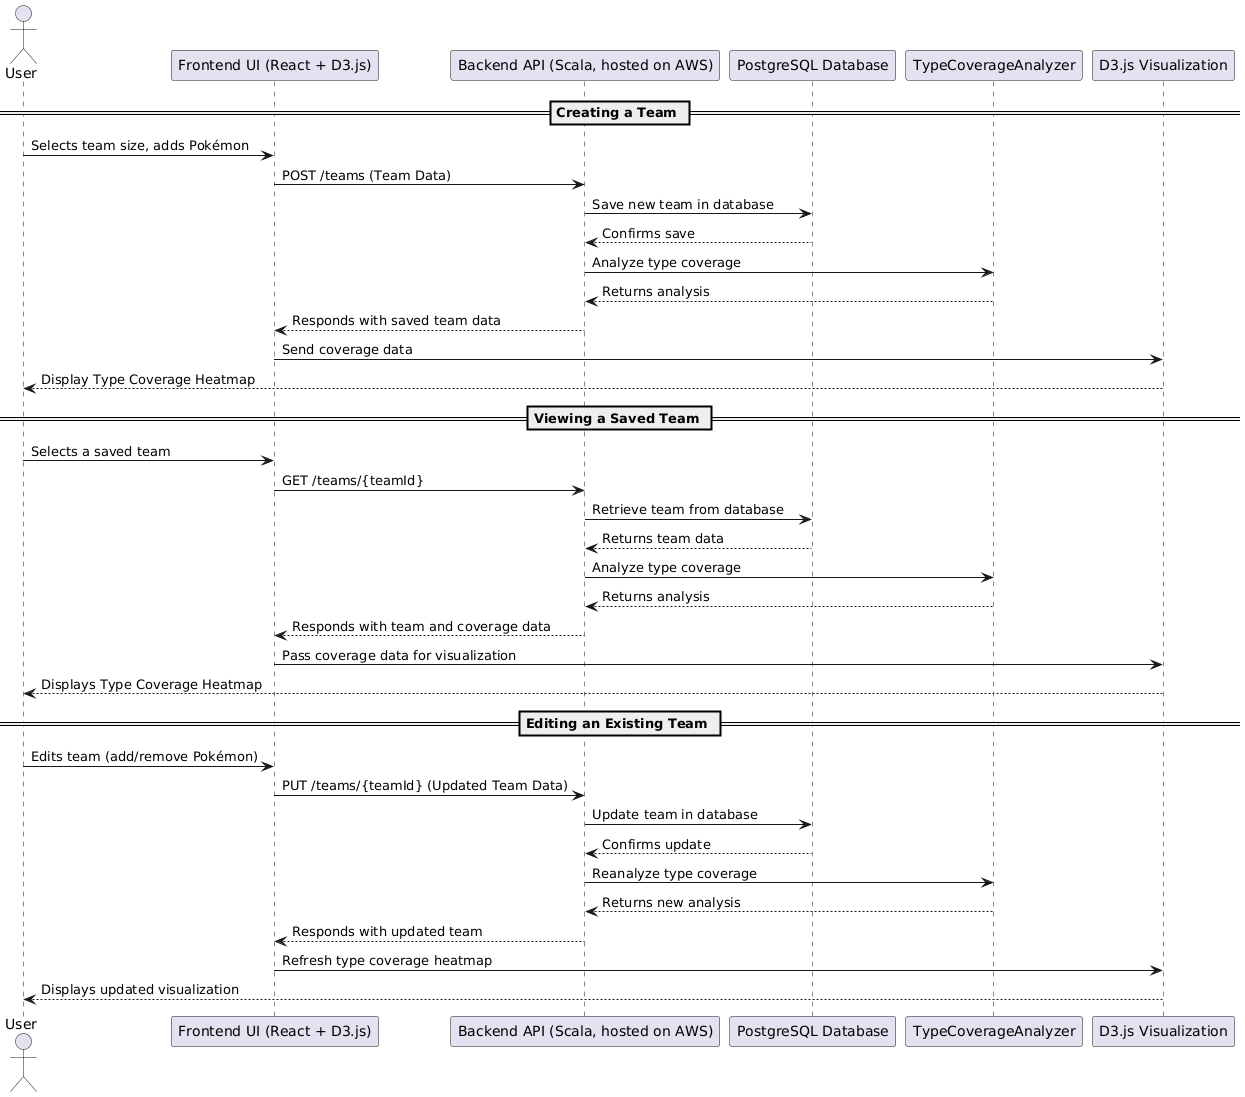

The diagram above was rendered by PlantUML. Its source (embedded in the PNG):
@startuml
actor User
participant "Frontend UI (React + D3.js)" as Frontend
participant "Backend API (Scala, hosted on AWS)" as Backend
participant "PostgreSQL Database" as DB
participant "TypeCoverageAnalyzer" as Analyzer
participant "D3.js Visualization" as D3

== Creating a Team ==
User -> Frontend : Selects team size, adds Pokémon
Frontend -> Backend : POST /teams (Team Data)
Backend -> DB : Save new team in database
DB --> Backend : Confirms save
Backend -> Analyzer : Analyze type coverage
Analyzer --> Backend : Returns analysis
Backend --> Frontend : Responds with saved team data
Frontend -> D3 : Send coverage data
D3 --> User : Display Type Coverage Heatmap

== Viewing a Saved Team ==
User -> Frontend : Selects a saved team
Frontend -> Backend : GET /teams/{teamId}
Backend -> DB : Retrieve team from database
DB --> Backend : Returns team data
Backend -> Analyzer : Analyze type coverage
Analyzer --> Backend : Returns analysis
Backend --> Frontend : Responds with team and coverage data
Frontend -> D3 : Pass coverage data for visualization
D3 --> User : Displays Type Coverage Heatmap

== Editing an Existing Team ==
User -> Frontend : Edits team (add/remove Pokémon)
Frontend -> Backend : PUT /teams/{teamId} (Updated Team Data)
Backend -> DB : Update team in database
DB --> Backend : Confirms update
Backend -> Analyzer : Reanalyze type coverage
Analyzer --> Backend : Returns new analysis
Backend --> Frontend : Responds with updated team
Frontend -> D3 : Refresh type coverage heatmap
D3 --> User : Displays updated visualization
@enduml